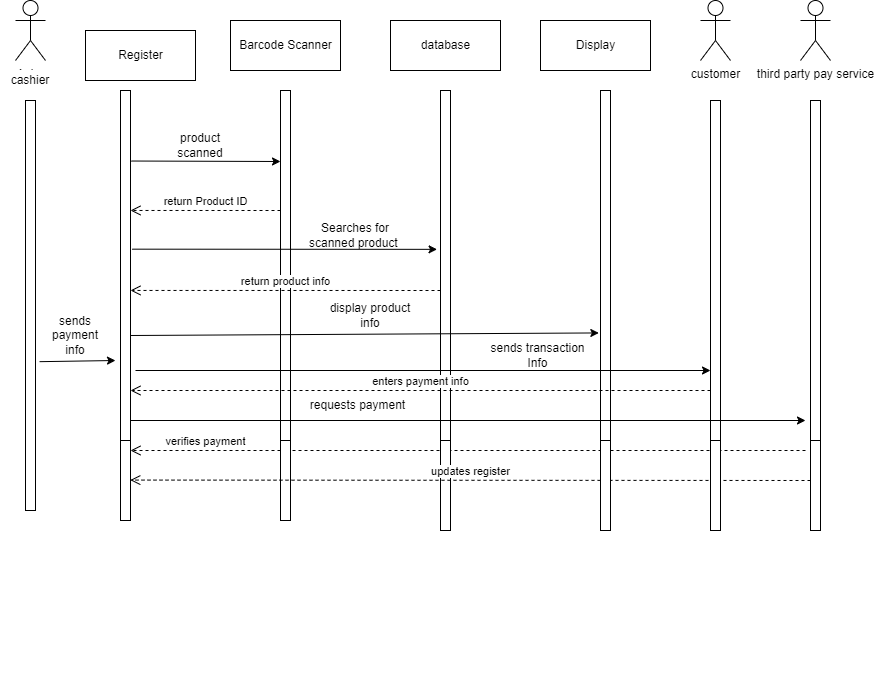

The diagram above was exported from draw.io. Its source (the exported page's mxGraphModel, read from the mxfile embedded in the PNG):
<mxGraphModel dx="1043" dy="1724" grid="1" gridSize="10" guides="1" tooltips="1" connect="1" arrows="1" fold="1" page="1" pageScale="1" pageWidth="850" pageHeight="1100" math="0" shadow="0">
  <root>
    <mxCell id="0" />
    <mxCell id="1" parent="0" />
    <mxCell id="IkNTBOihOfxcZGCuylbc-10" value="" style="rounded=0;whiteSpace=wrap;html=1;strokeColor=#FFFFFF;" vertex="1" parent="1">
      <mxGeometry x="55" y="-290" width="50" height="20" as="geometry" />
    </mxCell>
    <mxCell id="IkNTBOihOfxcZGCuylbc-15" value="" style="html=1;points=[];perimeter=orthogonalPerimeter;strokeColor=#000000;" vertex="1" parent="1">
      <mxGeometry x="125" y="-870" width="10" height="430" as="geometry" />
    </mxCell>
    <mxCell id="IkNTBOihOfxcZGCuylbc-19" value="Register" style="html=1;strokeColor=#000000;" vertex="1" parent="1">
      <mxGeometry x="90" y="-930" width="110" height="50" as="geometry" />
    </mxCell>
    <mxCell id="IkNTBOihOfxcZGCuylbc-20" value="Barcode Scanner" style="html=1;strokeColor=#000000;" vertex="1" parent="1">
      <mxGeometry x="235" y="-940" width="110" height="50" as="geometry" />
    </mxCell>
    <mxCell id="IkNTBOihOfxcZGCuylbc-21" value="database" style="html=1;strokeColor=#000000;" vertex="1" parent="1">
      <mxGeometry x="395" y="-940" width="110" height="50" as="geometry" />
    </mxCell>
    <mxCell id="IkNTBOihOfxcZGCuylbc-22" value="Display" style="html=1;strokeColor=#000000;" vertex="1" parent="1">
      <mxGeometry x="545" y="-940" width="110" height="50" as="geometry" />
    </mxCell>
    <mxCell id="IkNTBOihOfxcZGCuylbc-23" value="customer" style="shape=umlActor;verticalLabelPosition=bottom;verticalAlign=top;html=1;strokeColor=#000000;" vertex="1" parent="1">
      <mxGeometry x="705" y="-960" width="30" height="60" as="geometry" />
    </mxCell>
    <mxCell id="IkNTBOihOfxcZGCuylbc-25" value="third party pay service" style="shape=umlActor;verticalLabelPosition=bottom;verticalAlign=top;html=1;strokeColor=#000000;" vertex="1" parent="1">
      <mxGeometry x="805" y="-960" width="30" height="60" as="geometry" />
    </mxCell>
    <mxCell id="IkNTBOihOfxcZGCuylbc-26" value="" style="html=1;points=[];perimeter=orthogonalPerimeter;strokeColor=#000000;" vertex="1" parent="1">
      <mxGeometry x="285" y="-870" width="10" height="430" as="geometry" />
    </mxCell>
    <mxCell id="IkNTBOihOfxcZGCuylbc-27" value="" style="html=1;points=[];perimeter=orthogonalPerimeter;strokeColor=#000000;" vertex="1" parent="1">
      <mxGeometry x="445" y="-870" width="10" height="440" as="geometry" />
    </mxCell>
    <mxCell id="IkNTBOihOfxcZGCuylbc-28" value="" style="html=1;points=[];perimeter=orthogonalPerimeter;strokeColor=#000000;" vertex="1" parent="1">
      <mxGeometry x="605" y="-870" width="10" height="440" as="geometry" />
    </mxCell>
    <mxCell id="IkNTBOihOfxcZGCuylbc-29" value="" style="html=1;points=[];perimeter=orthogonalPerimeter;strokeColor=#000000;" vertex="1" parent="1">
      <mxGeometry x="815" y="-860" width="10" height="430" as="geometry" />
    </mxCell>
    <mxCell id="IkNTBOihOfxcZGCuylbc-30" value="" style="html=1;points=[];perimeter=orthogonalPerimeter;strokeColor=#000000;" vertex="1" parent="1">
      <mxGeometry x="715" y="-860" width="10" height="430" as="geometry" />
    </mxCell>
    <mxCell id="IkNTBOihOfxcZGCuylbc-36" value="" style="endArrow=classic;html=1;rounded=0;exitX=1.078;exitY=0.164;exitDx=0;exitDy=0;exitPerimeter=0;" edge="1" parent="1" source="IkNTBOihOfxcZGCuylbc-15">
      <mxGeometry width="50" height="50" relative="1" as="geometry">
        <mxPoint x="355" y="-690" as="sourcePoint" />
        <mxPoint x="285" y="-799" as="targetPoint" />
      </mxGeometry>
    </mxCell>
    <mxCell id="IkNTBOihOfxcZGCuylbc-37" value="product scanned" style="text;html=1;strokeColor=none;fillColor=none;align=center;verticalAlign=middle;whiteSpace=wrap;rounded=0;" vertex="1" parent="1">
      <mxGeometry x="175" y="-830" width="60" height="30" as="geometry" />
    </mxCell>
    <mxCell id="IkNTBOihOfxcZGCuylbc-38" value="return Product ID" style="html=1;verticalAlign=bottom;endArrow=open;dashed=1;endSize=8;rounded=0;entryX=1;entryY=0.279;entryDx=0;entryDy=0;entryPerimeter=0;" edge="1" parent="1" target="IkNTBOihOfxcZGCuylbc-15">
      <mxGeometry relative="1" as="geometry">
        <mxPoint x="285" y="-750" as="sourcePoint" />
        <mxPoint x="205" y="-750" as="targetPoint" />
      </mxGeometry>
    </mxCell>
    <mxCell id="IkNTBOihOfxcZGCuylbc-39" value="" style="endArrow=classic;html=1;rounded=0;exitX=1.167;exitY=0.369;exitDx=0;exitDy=0;exitPerimeter=0;entryX=-0.344;entryY=0.361;entryDx=0;entryDy=0;entryPerimeter=0;" edge="1" parent="1" source="IkNTBOihOfxcZGCuylbc-15" target="IkNTBOihOfxcZGCuylbc-27">
      <mxGeometry width="50" height="50" relative="1" as="geometry">
        <mxPoint x="355" y="-700" as="sourcePoint" />
        <mxPoint x="405" y="-750" as="targetPoint" />
      </mxGeometry>
    </mxCell>
    <mxCell id="IkNTBOihOfxcZGCuylbc-40" value="Searches for scanned product&amp;nbsp;" style="text;html=1;strokeColor=none;fillColor=none;align=center;verticalAlign=middle;whiteSpace=wrap;rounded=0;" vertex="1" parent="1">
      <mxGeometry x="305" y="-740" width="110" height="30" as="geometry" />
    </mxCell>
    <mxCell id="IkNTBOihOfxcZGCuylbc-41" value="return product info" style="html=1;verticalAlign=bottom;endArrow=open;dashed=1;endSize=8;rounded=0;entryX=1;entryY=0.465;entryDx=0;entryDy=0;entryPerimeter=0;" edge="1" parent="1" target="IkNTBOihOfxcZGCuylbc-15">
      <mxGeometry relative="1" as="geometry">
        <mxPoint x="445" y="-670" as="sourcePoint" />
        <mxPoint x="365" y="-670" as="targetPoint" />
      </mxGeometry>
    </mxCell>
    <mxCell id="IkNTBOihOfxcZGCuylbc-42" value="" style="endArrow=classic;html=1;rounded=0;entryX=-0.167;entryY=0.551;entryDx=0;entryDy=0;entryPerimeter=0;" edge="1" parent="1" target="IkNTBOihOfxcZGCuylbc-28">
      <mxGeometry width="50" height="50" relative="1" as="geometry">
        <mxPoint x="135" y="-625" as="sourcePoint" />
        <mxPoint x="185" y="-675" as="targetPoint" />
      </mxGeometry>
    </mxCell>
    <mxCell id="IkNTBOihOfxcZGCuylbc-43" value="display product info" style="text;html=1;strokeColor=none;fillColor=none;align=center;verticalAlign=middle;whiteSpace=wrap;rounded=0;" vertex="1" parent="1">
      <mxGeometry x="325" y="-660" width="100" height="30" as="geometry" />
    </mxCell>
    <mxCell id="IkNTBOihOfxcZGCuylbc-44" value="Actor" style="shape=umlActor;verticalLabelPosition=bottom;verticalAlign=top;html=1;outlineConnect=0;strokeColor=#000000;" vertex="1" parent="1">
      <mxGeometry x="20" y="-960" width="30" height="60" as="geometry" />
    </mxCell>
    <mxCell id="IkNTBOihOfxcZGCuylbc-45" value="" style="html=1;points=[];perimeter=orthogonalPerimeter;strokeColor=#000000;" vertex="1" parent="1">
      <mxGeometry x="30" y="-860" width="10" height="410" as="geometry" />
    </mxCell>
    <mxCell id="IkNTBOihOfxcZGCuylbc-46" value="" style="endArrow=classic;html=1;rounded=0;exitX=1.411;exitY=0.637;exitDx=0;exitDy=0;exitPerimeter=0;" edge="1" parent="1" source="IkNTBOihOfxcZGCuylbc-45">
      <mxGeometry width="50" height="50" relative="1" as="geometry">
        <mxPoint x="410" y="-700" as="sourcePoint" />
        <mxPoint x="120" y="-600" as="targetPoint" />
      </mxGeometry>
    </mxCell>
    <mxCell id="IkNTBOihOfxcZGCuylbc-47" value="sends payment info" style="text;html=1;strokeColor=none;fillColor=none;align=center;verticalAlign=middle;whiteSpace=wrap;rounded=0;" vertex="1" parent="1">
      <mxGeometry x="50" y="-640" width="60" height="30" as="geometry" />
    </mxCell>
    <mxCell id="IkNTBOihOfxcZGCuylbc-48" value="" style="endArrow=classic;html=1;rounded=0;" edge="1" parent="1">
      <mxGeometry width="50" height="50" relative="1" as="geometry">
        <mxPoint x="140" y="-590" as="sourcePoint" />
        <mxPoint x="715" y="-590" as="targetPoint" />
      </mxGeometry>
    </mxCell>
    <mxCell id="IkNTBOihOfxcZGCuylbc-50" value="sends transaction Info" style="text;html=1;strokeColor=none;fillColor=none;align=center;verticalAlign=middle;whiteSpace=wrap;rounded=0;" vertex="1" parent="1">
      <mxGeometry x="485" y="-620" width="115" height="30" as="geometry" />
    </mxCell>
    <mxCell id="IkNTBOihOfxcZGCuylbc-51" value="" style="endArrow=classic;html=1;rounded=0;" edge="1" parent="1">
      <mxGeometry width="50" height="50" relative="1" as="geometry">
        <mxPoint x="135" y="-540" as="sourcePoint" />
        <mxPoint x="810" y="-540" as="targetPoint" />
      </mxGeometry>
    </mxCell>
    <mxCell id="IkNTBOihOfxcZGCuylbc-52" value="requests payment" style="text;html=1;strokeColor=none;fillColor=none;align=center;verticalAlign=middle;whiteSpace=wrap;rounded=0;" vertex="1" parent="1">
      <mxGeometry x="305" y="-570" width="115" height="30" as="geometry" />
    </mxCell>
    <mxCell id="IkNTBOihOfxcZGCuylbc-53" value="enters payment info" style="html=1;verticalAlign=bottom;endArrow=open;dashed=1;endSize=8;rounded=0;" edge="1" parent="1" target="IkNTBOihOfxcZGCuylbc-15">
      <mxGeometry relative="1" as="geometry">
        <mxPoint x="715" y="-570" as="sourcePoint" />
        <mxPoint x="635" y="-570" as="targetPoint" />
      </mxGeometry>
    </mxCell>
    <mxCell id="IkNTBOihOfxcZGCuylbc-54" value="verifies payment" style="html=1;verticalAlign=bottom;endArrow=open;dashed=1;endSize=8;rounded=0;startArrow=none;" edge="1" parent="1" source="IkNTBOihOfxcZGCuylbc-56">
      <mxGeometry relative="1" as="geometry">
        <mxPoint x="810" y="-510" as="sourcePoint" />
        <mxPoint x="135" y="-510" as="targetPoint" />
      </mxGeometry>
    </mxCell>
    <mxCell id="IkNTBOihOfxcZGCuylbc-56" value="" style="html=1;points=[];perimeter=orthogonalPerimeter;strokeColor=#000000;" vertex="1" parent="1">
      <mxGeometry x="285" y="-520" width="10" height="80" as="geometry" />
    </mxCell>
    <mxCell id="IkNTBOihOfxcZGCuylbc-57" value="" style="html=1;verticalAlign=bottom;endArrow=none;dashed=1;endSize=8;rounded=0;" edge="1" parent="1" target="IkNTBOihOfxcZGCuylbc-56">
      <mxGeometry relative="1" as="geometry">
        <mxPoint x="810" y="-510" as="sourcePoint" />
        <mxPoint x="135" y="-510" as="targetPoint" />
      </mxGeometry>
    </mxCell>
    <mxCell id="IkNTBOihOfxcZGCuylbc-59" value="" style="html=1;points=[];perimeter=orthogonalPerimeter;strokeColor=#000000;" vertex="1" parent="1">
      <mxGeometry x="445" y="-520" width="10" height="90" as="geometry" />
    </mxCell>
    <mxCell id="IkNTBOihOfxcZGCuylbc-58" value="" style="html=1;points=[];perimeter=orthogonalPerimeter;strokeColor=#000000;" vertex="1" parent="1">
      <mxGeometry x="125" y="-520" width="10" height="80" as="geometry" />
    </mxCell>
    <mxCell id="IkNTBOihOfxcZGCuylbc-55" value="updates register" style="html=1;verticalAlign=bottom;endArrow=open;dashed=1;endSize=8;rounded=0;entryX=0.978;entryY=0.906;entryDx=0;entryDy=0;entryPerimeter=0;" edge="1" parent="1" target="IkNTBOihOfxcZGCuylbc-15">
      <mxGeometry relative="1" as="geometry">
        <mxPoint x="815" y="-480" as="sourcePoint" />
        <mxPoint x="735" y="-480" as="targetPoint" />
      </mxGeometry>
    </mxCell>
    <mxCell id="IkNTBOihOfxcZGCuylbc-60" value="" style="html=1;points=[];perimeter=orthogonalPerimeter;strokeColor=#000000;" vertex="1" parent="1">
      <mxGeometry x="605" y="-520" width="10" height="90" as="geometry" />
    </mxCell>
    <mxCell id="IkNTBOihOfxcZGCuylbc-61" value="" style="html=1;points=[];perimeter=orthogonalPerimeter;strokeColor=#000000;" vertex="1" parent="1">
      <mxGeometry x="715" y="-520" width="10" height="90" as="geometry" />
    </mxCell>
    <mxCell id="IkNTBOihOfxcZGCuylbc-62" value="" style="html=1;points=[];perimeter=orthogonalPerimeter;strokeColor=#000000;" vertex="1" parent="1">
      <mxGeometry x="815" y="-520" width="10" height="90" as="geometry" />
    </mxCell>
    <mxCell id="IkNTBOihOfxcZGCuylbc-70" value="" style="rounded=0;whiteSpace=wrap;html=1;strokeColor=#FFFFFF;" vertex="1" parent="1">
      <mxGeometry x="10" y="-890" width="50" height="20" as="geometry" />
    </mxCell>
    <mxCell id="IkNTBOihOfxcZGCuylbc-71" value="cashier" style="text;html=1;strokeColor=none;fillColor=none;align=center;verticalAlign=middle;whiteSpace=wrap;rounded=0;" vertex="1" parent="1">
      <mxGeometry x="5" y="-900" width="60" height="40" as="geometry" />
    </mxCell>
  </root>
</mxGraphModel>